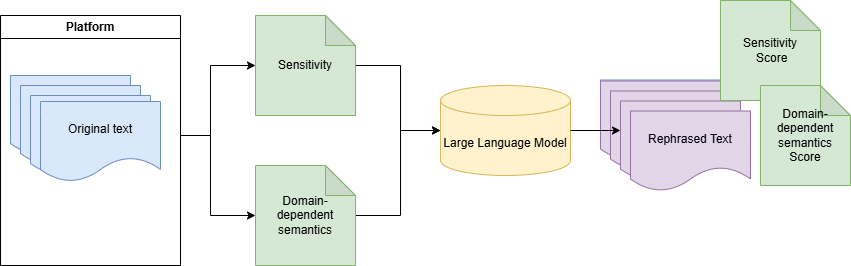

The diagram above was exported from draw.io. Its source (the exported page's mxGraphModel, read from the mxfile embedded in the PNG):
<mxGraphModel dx="1042" dy="531" grid="1" gridSize="10" guides="1" tooltips="1" connect="1" arrows="1" fold="1" page="1" pageScale="1" pageWidth="850" pageHeight="1100" math="0" shadow="0">
  <root>
    <mxCell id="0" />
    <mxCell id="1" parent="0" />
    <mxCell id="phVYX6hsQqMbw3Ap7241-1" value="" style="shape=document;whiteSpace=wrap;html=1;boundedLbl=1;fillColor=#dae8fc;strokeColor=#6c8ebf;" parent="1" vertex="1">
      <mxGeometry x="60" y="120" width="110" height="70" as="geometry" />
    </mxCell>
    <mxCell id="phVYX6hsQqMbw3Ap7241-2" value="" style="shape=document;whiteSpace=wrap;html=1;boundedLbl=1;fillColor=#dae8fc;strokeColor=#6c8ebf;" parent="1" vertex="1">
      <mxGeometry x="60" y="120" width="120" height="80" as="geometry" />
    </mxCell>
    <mxCell id="phVYX6hsQqMbw3Ap7241-3" value="" style="shape=document;whiteSpace=wrap;html=1;boundedLbl=1;fillColor=#dae8fc;strokeColor=#6c8ebf;" parent="1" vertex="1">
      <mxGeometry x="70" y="130" width="120" height="80" as="geometry" />
    </mxCell>
    <mxCell id="phVYX6hsQqMbw3Ap7241-4" value="" style="shape=document;whiteSpace=wrap;html=1;boundedLbl=1;fillColor=#dae8fc;strokeColor=#6c8ebf;" parent="1" vertex="1">
      <mxGeometry x="80" y="140" width="120" height="80" as="geometry" />
    </mxCell>
    <mxCell id="phVYX6hsQqMbw3Ap7241-5" value="Original text" style="shape=document;whiteSpace=wrap;html=1;boundedLbl=1;fillColor=#dae8fc;strokeColor=#6c8ebf;" parent="1" vertex="1">
      <mxGeometry x="90" y="146" width="120" height="80" as="geometry" />
    </mxCell>
    <mxCell id="cywXXPOm3uHXl0ifFFl4-57" value="" style="edgeStyle=orthogonalEdgeStyle;rounded=0;orthogonalLoop=1;jettySize=auto;html=1;entryX=0;entryY=0.5;entryDx=0;entryDy=0;entryPerimeter=0;" parent="1" source="phVYX6hsQqMbw3Ap7241-25" target="cywXXPOm3uHXl0ifFFl4-55" edge="1">
      <mxGeometry relative="1" as="geometry">
        <mxPoint x="480" y="260" as="targetPoint" />
        <Array as="points">
          <mxPoint x="450" y="260" />
          <mxPoint x="450" y="175" />
        </Array>
      </mxGeometry>
    </mxCell>
    <mxCell id="phVYX6hsQqMbw3Ap7241-25" value="Domain-dependent semantics" style="shape=note;whiteSpace=wrap;html=1;backgroundOutline=1;darkOpacity=0.05;fillColor=#d5e8d4;strokeColor=#82b366;" parent="1" vertex="1">
      <mxGeometry x="305" y="210" width="100" height="100" as="geometry" />
    </mxCell>
    <mxCell id="cywXXPOm3uHXl0ifFFl4-54" value="" style="edgeStyle=orthogonalEdgeStyle;rounded=0;orthogonalLoop=1;jettySize=auto;html=1;entryX=0;entryY=0.5;entryDx=0;entryDy=0;entryPerimeter=0;" parent="1" source="phVYX6hsQqMbw3Ap7241-34" target="cywXXPOm3uHXl0ifFFl4-55" edge="1">
      <mxGeometry relative="1" as="geometry">
        <mxPoint x="495" y="110" as="targetPoint" />
        <Array as="points">
          <mxPoint x="450" y="110" />
          <mxPoint x="450" y="175" />
        </Array>
      </mxGeometry>
    </mxCell>
    <mxCell id="phVYX6hsQqMbw3Ap7241-34" value="Sensitivity&lt;br style=&quot;border-color: var(--border-color);&quot;&gt;" style="shape=note;whiteSpace=wrap;html=1;backgroundOutline=1;darkOpacity=0.05;fillColor=#d5e8d4;strokeColor=#82b366;" parent="1" vertex="1">
      <mxGeometry x="305" y="60" width="100" height="100" as="geometry" />
    </mxCell>
    <mxCell id="cywXXPOm3uHXl0ifFFl4-33" value="" style="shape=document;whiteSpace=wrap;html=1;boundedLbl=1;fillColor=#dae8fc;strokeColor=#6c8ebf;" parent="1" vertex="1">
      <mxGeometry x="650" y="124.5" width="120" height="80" as="geometry" />
    </mxCell>
    <mxCell id="cywXXPOm3uHXl0ifFFl4-34" value="" style="shape=document;whiteSpace=wrap;html=1;boundedLbl=1;fillColor=#e1d5e7;strokeColor=#9673a6;" parent="1" vertex="1">
      <mxGeometry x="650" y="125.5" width="120" height="80" as="geometry" />
    </mxCell>
    <mxCell id="cywXXPOm3uHXl0ifFFl4-35" value="" style="shape=document;whiteSpace=wrap;html=1;boundedLbl=1;fillColor=#e1d5e7;strokeColor=#9673a6;" parent="1" vertex="1">
      <mxGeometry x="660" y="135.5" width="120" height="80" as="geometry" />
    </mxCell>
    <mxCell id="cywXXPOm3uHXl0ifFFl4-36" value="" style="shape=document;whiteSpace=wrap;html=1;boundedLbl=1;fillColor=#e1d5e7;strokeColor=#9673a6;" parent="1" vertex="1">
      <mxGeometry x="670" y="145.5" width="120" height="80" as="geometry" />
    </mxCell>
    <mxCell id="cywXXPOm3uHXl0ifFFl4-37" value="Rephrased Text" style="shape=document;whiteSpace=wrap;html=1;boundedLbl=1;fillColor=#e1d5e7;strokeColor=#9673a6;" parent="1" vertex="1">
      <mxGeometry x="680" y="155.5" width="120" height="80" as="geometry" />
    </mxCell>
    <mxCell id="cywXXPOm3uHXl0ifFFl4-38" value="Sensitivity&lt;br style=&quot;border-color: var(--border-color);&quot;&gt;&amp;nbsp;Score" style="shape=note;whiteSpace=wrap;html=1;backgroundOutline=1;darkOpacity=0.05;fillColor=#d5e8d4;strokeColor=#82b366;" parent="1" vertex="1">
      <mxGeometry x="770" y="45" width="100" height="100" as="geometry" />
    </mxCell>
    <mxCell id="cywXXPOm3uHXl0ifFFl4-39" value="Domain-dependent semantics&lt;div&gt;Score&lt;/div&gt;" style="shape=note;whiteSpace=wrap;html=1;backgroundOutline=1;darkOpacity=0.05;fillColor=#d5e8d4;strokeColor=#82b366;" parent="1" vertex="1">
      <mxGeometry x="810" y="130" width="90" height="100" as="geometry" />
    </mxCell>
    <mxCell id="cywXXPOm3uHXl0ifFFl4-63" value="" style="edgeStyle=orthogonalEdgeStyle;rounded=0;orthogonalLoop=1;jettySize=auto;html=1;entryX=0;entryY=0.5;entryDx=0;entryDy=0;entryPerimeter=0;" parent="1" source="cywXXPOm3uHXl0ifFFl4-52" target="phVYX6hsQqMbw3Ap7241-34" edge="1">
      <mxGeometry relative="1" as="geometry">
        <Array as="points">
          <mxPoint x="260" y="180" />
          <mxPoint x="260" y="110" />
        </Array>
      </mxGeometry>
    </mxCell>
    <mxCell id="cywXXPOm3uHXl0ifFFl4-52" value="Platform" style="swimlane;whiteSpace=wrap;html=1;" parent="1" vertex="1">
      <mxGeometry x="50" y="60" width="180" height="250" as="geometry" />
    </mxCell>
    <mxCell id="cywXXPOm3uHXl0ifFFl4-55" value="Large Language Model" style="shape=cylinder3;whiteSpace=wrap;html=1;boundedLbl=1;backgroundOutline=1;size=15;fillColor=#fff2cc;strokeColor=#d6b656;" parent="1" vertex="1">
      <mxGeometry x="490" y="130" width="130" height="90" as="geometry" />
    </mxCell>
    <mxCell id="cywXXPOm3uHXl0ifFFl4-65" value="" style="edgeStyle=orthogonalEdgeStyle;rounded=0;orthogonalLoop=1;jettySize=auto;html=1;exitX=1;exitY=0.5;exitDx=0;exitDy=0;entryX=0;entryY=0.5;entryDx=0;entryDy=0;entryPerimeter=0;" parent="1" source="cywXXPOm3uHXl0ifFFl4-52" target="phVYX6hsQqMbw3Ap7241-25" edge="1">
      <mxGeometry relative="1" as="geometry">
        <mxPoint x="230" y="190" as="sourcePoint" />
        <mxPoint x="310" y="250" as="targetPoint" />
        <Array as="points">
          <mxPoint x="230" y="180" />
          <mxPoint x="260" y="180" />
          <mxPoint x="260" y="260" />
        </Array>
      </mxGeometry>
    </mxCell>
    <mxCell id="cywXXPOm3uHXl0ifFFl4-67" style="edgeStyle=orthogonalEdgeStyle;rounded=0;orthogonalLoop=1;jettySize=auto;html=1;" parent="1" source="cywXXPOm3uHXl0ifFFl4-55" target="cywXXPOm3uHXl0ifFFl4-36" edge="1">
      <mxGeometry relative="1" as="geometry">
        <mxPoint x="726" y="144" as="targetPoint" />
        <Array as="points">
          <mxPoint x="690" y="175" />
          <mxPoint x="690" y="175" />
        </Array>
      </mxGeometry>
    </mxCell>
  </root>
</mxGraphModel>